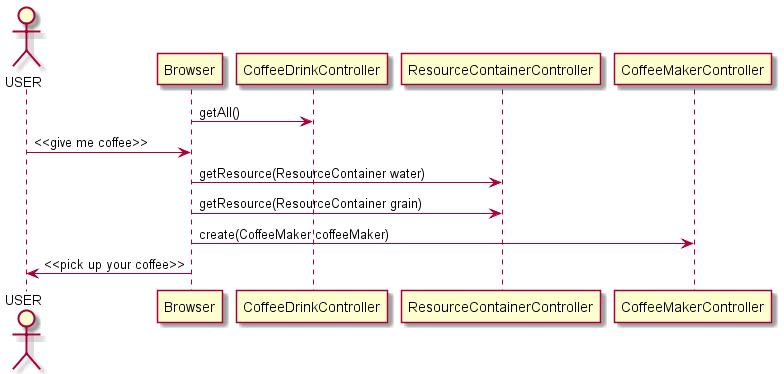

The diagram above was rendered by PlantUML. Its source (embedded in the PNG):
@startuml
actor USER

Browser -> CoffeeDrinkController: getAll()
USER -> Browser: <<give me coffee>>
Browser -> ResourceContainerController: getResource(ResourceContainer water)
Browser -> ResourceContainerController: getResource(ResourceContainer grain)
Browser -> CoffeeMakerController: create(CoffeeMaker coffeeMaker)
Browser -> USER: <<pick up your coffee>>


@enduml